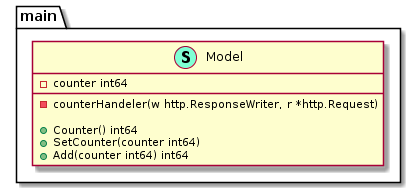

The diagram above was rendered by PlantUML. Its source (embedded in the PNG):
@startuml
namespace main {
    class Model << (S,Aquamarine) >> {
        - counter int64

        - counterHandeler(w http.ResponseWriter, r *http.Request) 

        + Counter() int64
        + SetCounter(counter int64) 
        + Add(counter int64) int64

    }
}


@enduml